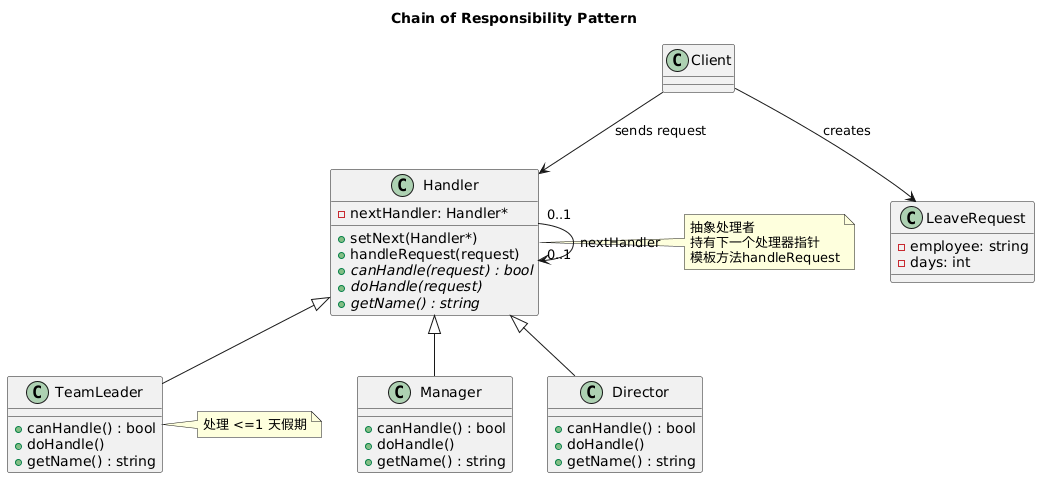

The diagram above was rendered by PlantUML. Its source (embedded in the PNG):
@startuml
title Chain of Responsibility Pattern

class Handler {
    -nextHandler: Handler*
    +setNext(Handler*)
    +handleRequest(request)
    {abstract} +canHandle(request) : bool
    {abstract} +doHandle(request)
    {abstract} +getName() : string
}

class TeamLeader {
    +canHandle() : bool
    +doHandle()
    +getName() : string
}

class Manager {
    +canHandle() : bool
    +doHandle()
    +getName() : string
}

class Director {
    +canHandle() : bool
    +doHandle()
    +getName() : string
}

class LeaveRequest {
    -employee: string
    -days: int
}

class Client

Handler <|-- TeamLeader
Handler <|-- Manager
Handler <|-- Director

Handler "0..1" --> "0..1" Handler : nextHandler

Client --> Handler : sends request
Client --> LeaveRequest : creates

note right of Handler
  抽象处理者
  持有下一个处理器指针
  模板方法handleRequest
end note

note right of TeamLeader
  处理 <=1 天假期
end note
@enduml